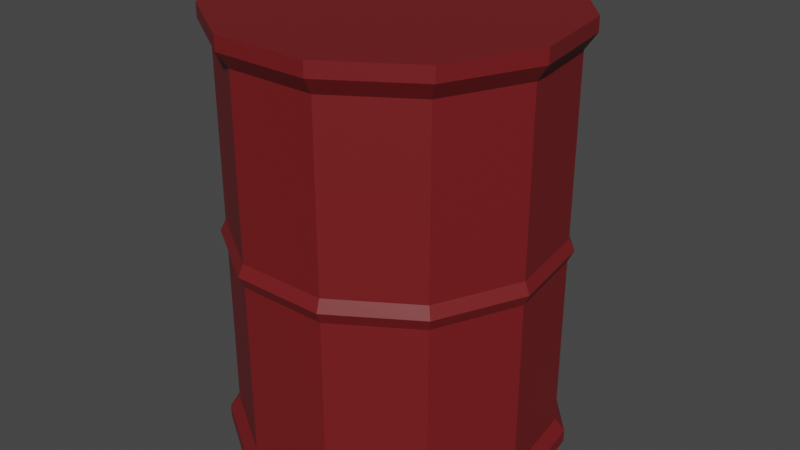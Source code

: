 # Source: Barrel.blend  (saved by Blender 2.80.75; exported with 4.5.12 LTS)
import bpy
from mathutils import Matrix  # noqa: F401  (used for matrix-valued properties, if any)

bpy.ops.wm.read_factory_settings(use_empty=True)
scene = bpy.context.scene
scene.name = 'Scene'

# ---- collections
col_collection = bpy.data.collections.new('Collection'); scene.collection.children.link(col_collection)

# ---- materials (node trees are filled in below, after node groups)
mat_material_029 = bpy.data.materials.new('Material.029')
mat_material_029.use_transparent_shadow = False

# ---- material node trees
mat_material_029.use_nodes = True; mat_material_029.node_tree.nodes.clear()
_N = mat_material_029.node_tree.nodes; _L = mat_material_029.node_tree.links
n0 = _N.new('ShaderNodeOutputMaterial'); n0.name = 'Material Output'; n0.location = (300, 300)
n1 = _N.new('ShaderNodeBsdfPrincipled'); n1.name = 'Principled BSDF'; n1.location = (10, 300)
n1.distribution = 'GGX'
n1.subsurface_method = 'BURLEY'
n1.inputs[0].default_value = (0.1734, 0.01038, 0.01232, 1.0)
n1.inputs[3].default_value = 1.45
n1.inputs[27].default_value = (0.0, 0.0, 0.0, 1.0)
n1.inputs[28].default_value = 1.0
_L.new(n1.outputs[0], n0.inputs[0])
n0.is_active_output = True

# ---- world
world_world = bpy.data.worlds.new('World'); scene.world = world_world
world_world.use_nodes = True; world_world.node_tree.nodes.clear()
_N = world_world.node_tree.nodes; _L = world_world.node_tree.links
n0 = _N.new('ShaderNodeOutputWorld'); n0.name = 'World Output'; n0.location = (300, 300)
n1 = _N.new('ShaderNodeBackground'); n1.name = 'Background'; n1.location = (10, 300)
n1.inputs[0].default_value = (0.05088, 0.05088, 0.05088, 1.0)
_L.new(n1.outputs[0], n0.inputs[0])
n0.is_active_output = True
world_world.color = (0.05088, 0.05088, 0.05088)
world_world.use_sun_shadow = False
world_world.sun_shadow_jitter_overblur = 0.0

# ---- meshes
me_cylinder_001 = bpy.data.meshes.new('Cylinder.001')
me_cylinder_001.from_pydata([(0.01973, 0.2549, 0.03069), (0.01973, 0.2549, 0.6236), (0.156, 0.2148, 0.03069), (0.156, 0.2148, 0.6236), (0.249, 0.1075, 0.03069), (0.249, 0.1075, 0.6236), (0.2692, -0.03308, 0.03069), (0.2692, -0.03308, 0.6236), (0.2102, -0.1623, 0.03069), (0.2102, -0.1623, 0.6236), (0.09075, -0.2391, 0.03069), (0.09075, -0.2391, 0.6236), (-0.05128, -0.2391, 0.03069), (-0.05128, -0.2391, 0.6236), (-0.1708, -0.1623, 0.03069), (-0.1708, -0.1623, 0.6236), (-0.2298, -0.03308, 0.03069), (-0.2298, -0.03308, 0.6236), (-0.2096, 0.1075, 0.03069), (-0.2096, 0.1075, 0.6236), (-0.1165, 0.2148, 0.03069), (-0.1165, 0.2148, 0.6236), (0.1653, 0.2293, 0.6483), (0.01973, 0.272, 0.6483), (0.2646, 0.1146, 0.6483), (0.2862, -0.03553, 0.6483), (0.2232, -0.1735, 0.6483), (0.09559, -0.2555, 0.6483), (-0.05612, -0.2555, 0.6483), (-0.1837, -0.1735, 0.6483), (-0.2468, -0.03553, 0.6483), (-0.2252, 0.1146, 0.6483), (-0.1258, 0.2293, 0.6483), (0.1653, 0.2293, 0.6709), (0.01973, 0.272, 0.6709), (0.2646, 0.1146, 0.6709), (0.2862, -0.03553, 0.6709), (0.2232, -0.1735, 0.6709), (0.09559, -0.2555, 0.6709), (-0.05612, -0.2555, 0.6709), (-0.1837, -0.1735, 0.6709), (-0.2468, -0.03553, 0.6709), (-0.2252, 0.1146, 0.6709), (-0.1258, 0.2293, 0.6709), (0.01973, 0.2703, 0.01159), (0.1644, 0.2278, 0.01159), (0.2631, 0.1139, 0.01159), (0.2845, -0.03528, 0.01159), (0.2219, -0.1724, 0.01159), (0.0951, -0.2539, 0.01159), (-0.05563, -0.2539, 0.01159), (-0.1824, -0.1724, 0.01159), (-0.2451, -0.03528, 0.01159), (-0.2236, 0.1139, 0.01159), (-0.1249, 0.2278, 0.01159), (0.01973, 0.2703, -0.008731), (0.1644, 0.2278, -0.008731), (0.2631, 0.1139, -0.008731), (0.2845, -0.03528, -0.008731), (0.2219, -0.1724, -0.008731), (0.0951, -0.2539, -0.008731), (-0.05563, -0.2539, -0.008731), (-0.1824, -0.1724, -0.008731), (-0.2451, -0.03528, -0.008731), (-0.2236, 0.1139, -0.008731), (-0.1249, 0.2278, -0.008731), (0.01973, 0.2638, 0.3272), (0.1608, 0.2224, 0.3272), (0.2571, 0.1112, 0.3272), (0.2781, -0.03435, 0.3272), (0.217, -0.1681, 0.3272), (0.09326, -0.2476, 0.3272), (-0.0538, -0.2476, 0.3272), (-0.1775, -0.1681, 0.3272), (-0.2386, -0.03435, 0.3272), (-0.2177, 0.1112, 0.3272), (-0.1214, 0.2224, 0.3272), (0.01973, 0.2549, 0.4754), (0.156, 0.2148, 0.4754), (0.249, 0.1075, 0.4754), (0.2692, -0.03308, 0.4754), (0.2102, -0.1623, 0.4754), (0.09075, -0.2391, 0.4754), (-0.05128, -0.2391, 0.4754), (-0.1708, -0.1623, 0.4754), (-0.2298, -0.03308, 0.4754), (-0.2096, 0.1075, 0.4754), (-0.1165, 0.2148, 0.4754), (0.156, 0.2148, 0.1789), (0.249, 0.1075, 0.1789), (0.2692, -0.03308, 0.1789), (0.2102, -0.1623, 0.1789), (0.09075, -0.2391, 0.1789), (-0.05128, -0.2391, 0.1789), (-0.1708, -0.1623, 0.1789), (-0.2298, -0.03308, 0.1789), (-0.2096, 0.1075, 0.1789), (-0.1165, 0.2148, 0.1789), (0.01973, 0.2549, 0.1789), (0.156, 0.2148, 0.4013), (0.249, 0.1075, 0.4013), (0.2692, -0.03308, 0.4013), (0.2102, -0.1623, 0.4013), (0.09075, -0.2391, 0.4013), (-0.05128, -0.2391, 0.4013), (-0.1708, -0.1623, 0.4013), (-0.2298, -0.03308, 0.4013), (-0.2096, 0.1075, 0.4013), (-0.1165, 0.2148, 0.4013), (0.01973, 0.2549, 0.4013), (0.01973, 0.2549, 0.253), (0.156, 0.2148, 0.253), (0.249, 0.1075, 0.253), (0.2692, -0.03308, 0.253), (0.2102, -0.1623, 0.253), (0.09075, -0.2391, 0.253), (-0.05128, -0.2391, 0.253), (-0.1708, -0.1623, 0.253), (-0.2298, -0.03308, 0.253), (-0.2096, 0.1075, 0.253), (-0.1165, 0.2148, 0.253), (0.156, 0.2148, 0.3642), (0.249, 0.1075, 0.3642), (0.2692, -0.03308, 0.3642), (0.2102, -0.1623, 0.3642), (0.09075, -0.2391, 0.3642), (-0.05128, -0.2391, 0.3642), (-0.1708, -0.1623, 0.3642), (-0.2298, -0.03308, 0.3642), (-0.2096, 0.1075, 0.3642), (-0.1165, 0.2148, 0.3642), (0.01973, 0.2549, 0.3642), (0.01973, 0.2549, 0.2901), (0.156, 0.2148, 0.2901), (0.249, 0.1075, 0.2901), (0.2692, -0.03308, 0.2901), (0.2102, -0.1623, 0.2901), (0.09075, -0.2391, 0.2901), (-0.05128, -0.2391, 0.2901), (-0.1708, -0.1623, 0.2901), (-0.2298, -0.03308, 0.2901), (-0.2096, 0.1075, 0.2901), (-0.1165, 0.2148, 0.2901), (0.01973, 0.2549, 0.3086), (0.156, 0.2148, 0.3086), (0.249, 0.1075, 0.3086), (0.2692, -0.03308, 0.3086), (0.2102, -0.1623, 0.3086), (0.09075, -0.2391, 0.3086), (-0.05128, -0.2391, 0.3086), (-0.1708, -0.1623, 0.3086), (-0.2298, -0.03308, 0.3086), (-0.2096, 0.1075, 0.3086), (-0.1165, 0.2148, 0.3086), (0.156, 0.2148, 0.3457), (0.249, 0.1075, 0.3457), (0.2692, -0.03308, 0.3457), (0.2102, -0.1623, 0.3457), (0.09075, -0.2391, 0.3457), (-0.05128, -0.2391, 0.3457), (-0.1708, -0.1623, 0.3457), (-0.2298, -0.03308, 0.3457), (-0.2096, 0.1075, 0.3457), (-0.1165, 0.2148, 0.3457), (0.01973, 0.2549, 0.3457)], [], [(77, 1, 3, 78), (78, 3, 5, 79), (79, 5, 7, 80), (80, 7, 9, 81), (81, 9, 11, 82), (82, 11, 13, 83), (83, 13, 15, 84), (84, 15, 17, 85), (85, 17, 19, 86), (17, 15, 29, 30), (86, 19, 21, 87), (87, 21, 1, 77), (8, 10, 49, 48), (30, 29, 40, 41), (15, 13, 28, 29), (13, 11, 27, 28), (11, 9, 26, 27), (9, 7, 25, 26), (3, 1, 23, 22), (7, 5, 24, 25), (1, 21, 32, 23), (5, 3, 22, 24), (21, 19, 31, 32), (19, 17, 30, 31), (33, 34, 43, 42, 41, 40, 39, 38, 37, 36, 35), (27, 26, 37, 38), (24, 22, 33, 35), (31, 30, 41, 42), (28, 27, 38, 39), (25, 24, 35, 36), (32, 31, 42, 43), (29, 28, 39, 40), (26, 25, 36, 37), (23, 32, 43, 34), (22, 23, 34, 33), (48, 49, 60, 59), (6, 8, 48, 47), (0, 2, 45, 44), (4, 6, 47, 46), (20, 0, 44, 54), (2, 4, 46, 45), (18, 20, 54, 53), (16, 18, 53, 52), (14, 16, 52, 51), (12, 14, 51, 50), (10, 12, 50, 49), (55, 56, 57, 58, 59, 60, 61, 62, 63, 64, 65), (45, 46, 57, 56), (52, 53, 64, 63), (49, 50, 61, 60), (46, 47, 58, 57), (53, 54, 65, 64), (50, 51, 62, 61), (47, 48, 59, 58), (54, 44, 55, 65), (44, 45, 56, 55), (51, 52, 63, 62), (153, 76, 66, 143), (152, 75, 76, 153), (151, 74, 75, 152), (150, 73, 74, 151), (149, 72, 73, 150), (148, 71, 72, 149), (147, 70, 71, 148), (146, 69, 70, 147), (145, 68, 69, 146), (144, 67, 68, 145), (143, 66, 67, 144), (108, 87, 77, 109), (107, 86, 87, 108), (106, 85, 86, 107), (105, 84, 85, 106), (104, 83, 84, 105), (103, 82, 83, 104), (102, 81, 82, 103), (101, 80, 81, 102), (100, 79, 80, 101), (99, 78, 79, 100), (109, 77, 78, 99), (0, 98, 88, 2), (2, 88, 89, 4), (4, 89, 90, 6), (6, 90, 91, 8), (8, 91, 92, 10), (10, 92, 93, 12), (12, 93, 94, 14), (14, 94, 95, 16), (16, 95, 96, 18), (18, 96, 97, 20), (20, 97, 98, 0), (131, 109, 99, 121), (121, 99, 100, 122), (122, 100, 101, 123), (123, 101, 102, 124), (124, 102, 103, 125), (125, 103, 104, 126), (126, 104, 105, 127), (127, 105, 106, 128), (128, 106, 107, 129), (129, 107, 108, 130), (130, 108, 109, 131), (98, 110, 111, 88), (88, 111, 112, 89), (89, 112, 113, 90), (90, 113, 114, 91), (91, 114, 115, 92), (92, 115, 116, 93), (93, 116, 117, 94), (94, 117, 118, 95), (95, 118, 119, 96), (96, 119, 120, 97), (97, 120, 110, 98), (163, 130, 131, 164), (162, 129, 130, 163), (161, 128, 129, 162), (160, 127, 128, 161), (159, 126, 127, 160), (158, 125, 126, 159), (157, 124, 125, 158), (156, 123, 124, 157), (155, 122, 123, 156), (154, 121, 122, 155), (164, 131, 121, 154), (110, 132, 133, 111), (111, 133, 134, 112), (112, 134, 135, 113), (113, 135, 136, 114), (114, 136, 137, 115), (115, 137, 138, 116), (116, 138, 139, 117), (117, 139, 140, 118), (118, 140, 141, 119), (119, 141, 142, 120), (120, 142, 132, 110), (132, 143, 144, 133), (133, 144, 145, 134), (134, 145, 146, 135), (135, 146, 147, 136), (136, 147, 148, 137), (137, 148, 149, 138), (138, 149, 150, 139), (139, 150, 151, 140), (140, 151, 152, 141), (141, 152, 153, 142), (142, 153, 143, 132), (66, 164, 154, 67), (67, 154, 155, 68), (68, 155, 156, 69), (69, 156, 157, 70), (70, 157, 158, 71), (71, 158, 159, 72), (72, 159, 160, 73), (73, 160, 161, 74), (74, 161, 162, 75), (75, 162, 163, 76), (76, 163, 164, 66)])
_uv = me_cylinder_001.uv_layers.new(name='UVMap')
_uv.uv.foreach_set('vector', [1.0, 0.875, 1.0, 1.0, 0.9091, 1.0, 0.9091, 0.875, 0.9091, 0.875, 0.9091, 1.0, 0.8182, 1.0, 0.8182, 0.875, 0.8182, 0.875, 0.8182, 1.0, 0.7273, 1.0, 0.7273, 0.875, 0.7273, 0.875, 0.7273, 1.0, 0.6364, 1.0, 0.6364, 0.875, 0.6364, 0.875, 0.6364, 1.0, 0.5455, 1.0, 0.5455, 0.875, 0.5455, 0.875, 0.5455, 1.0, 0.4545, 1.0, 0.4545, 0.875, 0.4545, 0.875, 0.4545, 1.0, 0.3636, 1.0, 0.3636, 0.875, 0.3636, 0.875, 0.3636, 1.0, 0.2727, 1.0, 0.2727, 0.875, 0.2727, 0.875, 0.2727, 1.0, 0.1818, 1.0, 0.1818, 0.875, 0.2727, 1.0, 0.3636, 1.0, 0.3636, 1.0, 0.2727, 1.0, 0.1818, 0.875, 0.1818, 1.0, 0.09091, 1.0, 0.09091, 0.875, 0.09091, 0.875, 0.09091, 1.0, -1.788e-07, 1.0, -1.788e-07, 0.875, 0.6364, 0.5, 0.5455, 0.5, 0.5455, 0.5, 0.6364, 0.5, 0.2727, 1.0, 0.3636, 1.0, 0.3636, 1.0, 0.2727, 1.0, 0.3636, 1.0, 0.4545, 1.0, 0.4545, 1.0, 0.3636, 1.0, 0.4545, 1.0, 0.5455, 1.0, 0.5455, 1.0, 0.4545, 1.0, 0.5455, 1.0, 0.6364, 1.0, 0.6364, 1.0, 0.5455, 1.0, 0.6364, 1.0, 0.7273, 1.0, 0.7273, 1.0, 0.6364, 1.0, 0.9091, 1.0, 1.0, 1.0, 1.0, 1.0, 0.9091, 1.0, 0.7273, 1.0, 0.8182, 1.0, 0.8182, 1.0, 0.7273, 1.0, -1.788e-07, 1.0, 0.09091, 1.0, 0.09091, 1.0, -1.788e-07, 1.0, 0.8182, 1.0, 0.9091, 1.0, 0.9091, 1.0, 0.8182, 1.0, 0.09091, 1.0, 0.1818, 1.0, 0.1818, 1.0, 0.09091, 1.0, 0.1818, 1.0, 0.2727, 1.0, 0.2727, 1.0, 0.1818, 1.0, 0.3798, 0.4519, 0.25, 0.49, 0.1202, 0.4519, 0.03169, 0.3497, 0.01244, 0.2158, 0.06862, 0.09283, 0.1824, 0.01972, 0.3176, 0.01972, 0.4314, 0.09283, 0.4876, 0.2158, 0.4683, 0.3497, 0.5455, 1.0, 0.6364, 1.0, 0.6364, 1.0, 0.5455, 1.0, 0.8182, 1.0, 0.9091, 1.0, 0.9091, 1.0, 0.8182, 1.0, 0.1818, 1.0, 0.2727, 1.0, 0.2727, 1.0, 0.1818, 1.0, 0.4545, 1.0, 0.5455, 1.0, 0.5455, 1.0, 0.4545, 1.0, 0.7273, 1.0, 0.8182, 1.0, 0.8182, 1.0, 0.7273, 1.0, 0.09091, 1.0, 0.1818, 1.0, 0.1818, 1.0, 0.09091, 1.0, 0.3636, 1.0, 0.4545, 1.0, 0.4545, 1.0, 0.3636, 1.0, 0.6364, 1.0, 0.7273, 1.0, 0.7273, 1.0, 0.6364, 1.0, -1.788e-07, 1.0, 0.09091, 1.0, 0.09091, 1.0, -1.788e-07, 1.0, 0.9091, 1.0, 1.0, 1.0, 1.0, 1.0, 0.9091, 1.0, 0.6364, 0.5, 0.5455, 0.5, 0.5455, 0.5, 0.6364, 0.5, 0.7273, 0.5, 0.6364, 0.5, 0.6364, 0.5, 0.7273, 0.5, 1.0, 0.5, 0.9091, 0.5, 0.9091, 0.5, 1.0, 0.5, 0.8182, 0.5, 0.7273, 0.5, 0.7273, 0.5, 0.8182, 0.5, 0.09091, 0.5, -1.788e-07, 0.5, -1.788e-07, 0.5, 0.09091, 0.5, 0.9091, 0.5, 0.8182, 0.5, 0.8182, 0.5, 0.9091, 0.5, 0.1818, 0.5, 0.09091, 0.5, 0.09091, 0.5, 0.1818, 0.5, 0.2727, 0.5, 0.1818, 0.5, 0.1818, 0.5, 0.2727, 0.5, 0.3636, 0.5, 0.2727, 0.5, 0.2727, 0.5, 0.3636, 0.5, 0.4545, 0.5, 0.3636, 0.5, 0.3636, 0.5, 0.4545, 0.5, 0.5455, 0.5, 0.4545, 0.5, 0.4545, 0.5, 0.5455, 0.5, 0.75, 0.49, 0.8798, 0.4519, 0.9683, 0.3497, 0.9876, 0.2158, 0.9314, 0.09283, 0.8176, 0.01972, 0.6824, 0.01972, 0.5686, 0.09283, 0.5124, 0.2158, 0.5317, 0.3497, 0.6202, 0.4519, 0.9091, 0.5, 0.8182, 0.5, 0.8182, 0.5, 0.9091, 0.5, 0.2727, 0.5, 0.1818, 0.5, 0.1818, 0.5, 0.2727, 0.5, 0.5455, 0.5, 0.4545, 0.5, 0.4545, 0.5, 0.5455, 0.5, 0.8182, 0.5, 0.7273, 0.5, 0.7273, 0.5, 0.8182, 0.5, 0.1818, 0.5, 0.09091, 0.5, 0.09091, 0.5, 0.1818, 0.5, 0.4545, 0.5, 0.3636, 0.5, 0.3636, 0.5, 0.4545, 0.5, 0.7273, 0.5, 0.6364, 0.5, 0.6364, 0.5, 0.7273, 0.5, 0.09091, 0.5, -1.788e-07, 0.5, -1.788e-07, 0.5, 0.09091, 0.5, 1.0, 0.5, 0.9091, 0.5, 0.9091, 0.5, 1.0, 0.5, 0.3636, 0.5, 0.2727, 0.5, 0.2727, 0.5, 0.3636, 0.5, 0.09091, 0.7344, 0.09091, 0.75, -1.788e-07, 0.75, -1.788e-07, 0.7344, 0.1818, 0.7344, 0.1818, 0.75, 0.09091, 0.75, 0.09091, 0.7344, 0.2727, 0.7344, 0.2727, 0.75, 0.1818, 0.75, 0.1818, 0.7344, 0.3636, 0.7344, 0.3636, 0.75, 0.2727, 0.75, 0.2727, 0.7344, 0.4545, 0.7344, 0.4545, 0.75, 0.3636, 0.75, 0.3636, 0.7344, 0.5455, 0.7344, 0.5455, 0.75, 0.4545, 0.75, 0.4545, 0.7344, 0.6364, 0.7344, 0.6364, 0.75, 0.5455, 0.75, 0.5455, 0.7344, 0.7273, 0.7344, 0.7273, 0.75, 0.6364, 0.75, 0.6364, 0.7344, 0.8182, 0.7344, 0.8182, 0.75, 0.7273, 0.75, 0.7273, 0.7344, 0.9091, 0.7344, 0.9091, 0.75, 0.8182, 0.75, 0.8182, 0.7344, 1.0, 0.7344, 1.0, 0.75, 0.9091, 0.75, 0.9091, 0.7344, 0.09091, 0.8125, 0.09091, 0.875, -1.788e-07, 0.875, -1.788e-07, 0.8125, 0.1818, 0.8125, 0.1818, 0.875, 0.09091, 0.875, 0.09091, 0.8125, 0.2727, 0.8125, 0.2727, 0.875, 0.1818, 0.875, 0.1818, 0.8125, 0.3636, 0.8125, 0.3636, 0.875, 0.2727, 0.875, 0.2727, 0.8125, 0.4545, 0.8125, 0.4545, 0.875, 0.3636, 0.875, 0.3636, 0.8125, 0.5455, 0.8125, 0.5455, 0.875, 0.4545, 0.875, 0.4545, 0.8125, 0.6364, 0.8125, 0.6364, 0.875, 0.5455, 0.875, 0.5455, 0.8125, 0.7273, 0.8125, 0.7273, 0.875, 0.6364, 0.875, 0.6364, 0.8125, 0.8182, 0.8125, 0.8182, 0.875, 0.7273, 0.875, 0.7273, 0.8125, 0.9091, 0.8125, 0.9091, 0.875, 0.8182, 0.875, 0.8182, 0.8125, 1.0, 0.8125, 1.0, 0.875, 0.9091, 0.875, 0.9091, 0.8125, 1.0, 0.5, 1.0, 0.625, 0.9091, 0.625, 0.9091, 0.5, 0.9091, 0.5, 0.9091, 0.625, 0.8182, 0.625, 0.8182, 0.5, 0.8182, 0.5, 0.8182, 0.625, 0.7273, 0.625, 0.7273, 0.5, 0.7273, 0.5, 0.7273, 0.625, 0.6364, 0.625, 0.6364, 0.5, 0.6364, 0.5, 0.6364, 0.625, 0.5455, 0.625, 0.5455, 0.5, 0.5455, 0.5, 0.5455, 0.625, 0.4545, 0.625, 0.4545, 0.5, 0.4545, 0.5, 0.4545, 0.625, 0.3636, 0.625, 0.3636, 0.5, 0.3636, 0.5, 0.3636, 0.625, 0.2727, 0.625, 0.2727, 0.5, 0.2727, 0.5, 0.2727, 0.625, 0.1818, 0.625, 0.1818, 0.5, 0.1818, 0.5, 0.1818, 0.625, 0.09091, 0.625, 0.09091, 0.5, 0.09091, 0.5, 0.09091, 0.625, -1.788e-07, 0.625, -1.788e-07, 0.5, 1.0, 0.7812, 1.0, 0.8125, 0.9091, 0.8125, 0.9091, 0.7812, 0.9091, 0.7812, 0.9091, 0.8125, 0.8182, 0.8125, 0.8182, 0.7812, 0.8182, 0.7812, 0.8182, 0.8125, 0.7273, 0.8125, 0.7273, 0.7812, 0.7273, 0.7812, 0.7273, 0.8125, 0.6364, 0.8125, 0.6364, 0.7812, 0.6364, 0.7812, 0.6364, 0.8125, 0.5455, 0.8125, 0.5455, 0.7812, 0.5455, 0.7812, 0.5455, 0.8125, 0.4545, 0.8125, 0.4545, 0.7812, 0.4545, 0.7812, 0.4545, 0.8125, 0.3636, 0.8125, 0.3636, 0.7812, 0.3636, 0.7812, 0.3636, 0.8125, 0.2727, 0.8125, 0.2727, 0.7812, 0.2727, 0.7812, 0.2727, 0.8125, 0.1818, 0.8125, 0.1818, 0.7812, 0.1818, 0.7812, 0.1818, 0.8125, 0.09091, 0.8125, 0.09091, 0.7812, 0.09091, 0.7812, 0.09091, 0.8125, -1.788e-07, 0.8125, -1.788e-07, 0.7812, 1.0, 0.625, 1.0, 0.6875, 0.9091, 0.6875, 0.9091, 0.625, 0.9091, 0.625, 0.9091, 0.6875, 0.8182, 0.6875, 0.8182, 0.625, 0.8182, 0.625, 0.8182, 0.6875, 0.7273, 0.6875, 0.7273, 0.625, 0.7273, 0.625, 0.7273, 0.6875, 0.6364, 0.6875, 0.6364, 0.625, 0.6364, 0.625, 0.6364, 0.6875, 0.5455, 0.6875, 0.5455, 0.625, 0.5455, 0.625, 0.5455, 0.6875, 0.4545, 0.6875, 0.4545, 0.625, 0.4545, 0.625, 0.4545, 0.6875, 0.3636, 0.6875, 0.3636, 0.625, 0.3636, 0.625, 0.3636, 0.6875, 0.2727, 0.6875, 0.2727, 0.625, 0.2727, 0.625, 0.2727, 0.6875, 0.1818, 0.6875, 0.1818, 0.625, 0.1818, 0.625, 0.1818, 0.6875, 0.09091, 0.6875, 0.09091, 0.625, 0.09091, 0.625, 0.09091, 0.6875, -1.788e-07, 0.6875, -1.788e-07, 0.625, 0.09091, 0.7656, 0.09091, 0.7812, -1.788e-07, 0.7812, -1.788e-07, 0.7656, 0.1818, 0.7656, 0.1818, 0.7812, 0.09091, 0.7812, 0.09091, 0.7656, 0.2727, 0.7656, 0.2727, 0.7812, 0.1818, 0.7812, 0.1818, 0.7656, 0.3636, 0.7656, 0.3636, 0.7812, 0.2727, 0.7812, 0.2727, 0.7656, 0.4545, 0.7656, 0.4545, 0.7812, 0.3636, 0.7812, 0.3636, 0.7656, 0.5455, 0.7656, 0.5455, 0.7812, 0.4545, 0.7812, 0.4545, 0.7656, 0.6364, 0.7656, 0.6364, 0.7812, 0.5455, 0.7812, 0.5455, 0.7656, 0.7273, 0.7656, 0.7273, 0.7812, 0.6364, 0.7812, 0.6364, 0.7656, 0.8182, 0.7656, 0.8182, 0.7812, 0.7273, 0.7812, 0.7273, 0.7656, 0.9091, 0.7656, 0.9091, 0.7812, 0.8182, 0.7812, 0.8182, 0.7656, 1.0, 0.7656, 1.0, 0.7812, 0.9091, 0.7812, 0.9091, 0.7656, 1.0, 0.6875, 1.0, 0.7188, 0.9091, 0.7188, 0.9091, 0.6875, 0.9091, 0.6875, 0.9091, 0.7188, 0.8182, 0.7188, 0.8182, 0.6875, 0.8182, 0.6875, 0.8182, 0.7188, 0.7273, 0.7188, 0.7273, 0.6875, 0.7273, 0.6875, 0.7273, 0.7188, 0.6364, 0.7188, 0.6364, 0.6875, 0.6364, 0.6875, 0.6364, 0.7188, 0.5455, 0.7188, 0.5455, 0.6875, 0.5455, 0.6875, 0.5455, 0.7188, 0.4545, 0.7188, 0.4545, 0.6875, 0.4545, 0.6875, 0.4545, 0.7188, 0.3636, 0.7188, 0.3636, 0.6875, 0.3636, 0.6875, 0.3636, 0.7188, 0.2727, 0.7188, 0.2727, 0.6875, 0.2727, 0.6875, 0.2727, 0.7188, 0.1818, 0.7188, 0.1818, 0.6875, 0.1818, 0.6875, 0.1818, 0.7188, 0.09091, 0.7188, 0.09091, 0.6875, 0.09091, 0.6875, 0.09091, 0.7188, -1.788e-07, 0.7188, -1.788e-07, 0.6875, 1.0, 0.7188, 1.0, 0.7344, 0.9091, 0.7344, 0.9091, 0.7188, 0.9091, 0.7188, 0.9091, 0.7344, 0.8182, 0.7344, 0.8182, 0.7188, 0.8182, 0.7188, 0.8182, 0.7344, 0.7273, 0.7344, 0.7273, 0.7188, 0.7273, 0.7188, 0.7273, 0.7344, 0.6364, 0.7344, 0.6364, 0.7188, 0.6364, 0.7188, 0.6364, 0.7344, 0.5455, 0.7344, 0.5455, 0.7188, 0.5455, 0.7188, 0.5455, 0.7344, 0.4545, 0.7344, 0.4545, 0.7188, 0.4545, 0.7188, 0.4545, 0.7344, 0.3636, 0.7344, 0.3636, 0.7188, 0.3636, 0.7188, 0.3636, 0.7344, 0.2727, 0.7344, 0.2727, 0.7188, 0.2727, 0.7188, 0.2727, 0.7344, 0.1818, 0.7344, 0.1818, 0.7188, 0.1818, 0.7188, 0.1818, 0.7344, 0.09091, 0.7344, 0.09091, 0.7188, 0.09091, 0.7188, 0.09091, 0.7344, -1.788e-07, 0.7344, -1.788e-07, 0.7188, 1.0, 0.75, 1.0, 0.7656, 0.9091, 0.7656, 0.9091, 0.75, 0.9091, 0.75, 0.9091, 0.7656, 0.8182, 0.7656, 0.8182, 0.75, 0.8182, 0.75, 0.8182, 0.7656, 0.7273, 0.7656, 0.7273, 0.75, 0.7273, 0.75, 0.7273, 0.7656, 0.6364, 0.7656, 0.6364, 0.75, 0.6364, 0.75, 0.6364, 0.7656, 0.5455, 0.7656, 0.5455, 0.75, 0.5455, 0.75, 0.5455, 0.7656, 0.4545, 0.7656, 0.4545, 0.75, 0.4545, 0.75, 0.4545, 0.7656, 0.3636, 0.7656, 0.3636, 0.75, 0.3636, 0.75, 0.3636, 0.7656, 0.2727, 0.7656, 0.2727, 0.75, 0.2727, 0.75, 0.2727, 0.7656, 0.1818, 0.7656, 0.1818, 0.75, 0.1818, 0.75, 0.1818, 0.7656, 0.09091, 0.7656, 0.09091, 0.75, 0.09091, 0.75, 0.09091, 0.7656, -1.788e-07, 0.7656, -1.788e-07, 0.75])
me_cylinder_001.materials.append(mat_material_029)
me_cylinder_001.use_remesh_preserve_volume = False
me_cylinder_001.use_remesh_preserve_attributes = False
me_cylinder_001.use_mirror_vertex_groups = False
me_cylinder_001.update()

# ---- objects
ob_cylinder_001 = bpy.data.objects.new('Cylinder.001', me_cylinder_001)

# ---- transforms, parenting, visibility, modifiers, constraints
ob_cylinder_001.location = (0.0, 0.0, 0.0)
ob_cylinder_001.lineart.crease_threshold = 0.0

# ---- collection membership
col_collection.objects.link(ob_cylinder_001)

# ---- scene / render settings (as saved in the file)
scene.frame_start = 1; scene.frame_end = 250; scene.frame_set(1)
scene.render.engine = 'BLENDER_EEVEE_NEXT'
scene.cycles.use_denoising = False
scene.cycles.samples = 128
scene.cycles.sampling_pattern = 'TABULATED_SOBOL'
scene.cycles.use_adaptive_sampling = False
scene.cycles.use_light_tree = False
scene.view_settings.view_transform = 'Filmic'
bpy.context.view_layer.update()

# ---- added for rendering (the .blend has no active camera and no usable light): camera, sun
cam_auto = bpy.data.cameras.new('AutoCamera')
cam_auto.lens = 50.0
cam_auto.sensor_width = 36.0
cam_auto.clip_end = 1000.0
ob_auto_camera = bpy.data.objects.new('AutoCamera', cam_auto)
scene.collection.objects.link(ob_auto_camera)
ob_auto_camera.location = (0.956112, -1.11541, 1.08017)
ob_auto_camera.rotation_euler = (1.09748, -7.21219e-08, 0.694738)
scene.camera = ob_auto_camera
light_auto_sun = bpy.data.lights.new('AutoSun', 'SUN')
light_auto_sun.energy = 3.0
light_auto_sun.angle = 0.0523599
ob_auto_sun = bpy.data.objects.new('AutoSun', light_auto_sun)
scene.collection.objects.link(ob_auto_sun)
ob_auto_sun.rotation_euler = (0.872665, 0.174533, 0.523599)
bpy.context.view_layer.update()
